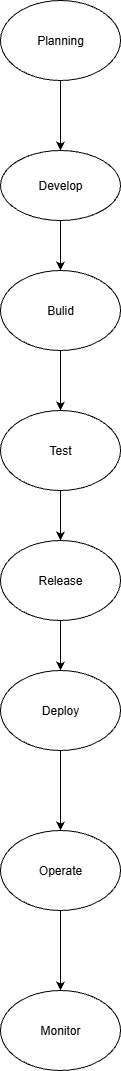

The diagram above was exported from draw.io. Its source (the exported page's mxGraphModel, read from the mxfile embedded in the PNG):
<mxGraphModel dx="1097" dy="1692" grid="1" gridSize="10" guides="1" tooltips="1" connect="1" arrows="1" fold="1" page="1" pageScale="1" pageWidth="850" pageHeight="1100" math="0" shadow="0">
  <root>
    <mxCell id="0" />
    <mxCell id="1" parent="0" />
    <mxCell id="BHUFufdihs8slUHhDQuY-11" value="" style="edgeStyle=orthogonalEdgeStyle;rounded=0;orthogonalLoop=1;jettySize=auto;html=1;" edge="1" parent="1" source="BHUFufdihs8slUHhDQuY-1" target="BHUFufdihs8slUHhDQuY-2">
      <mxGeometry relative="1" as="geometry" />
    </mxCell>
    <mxCell id="BHUFufdihs8slUHhDQuY-1" value="Develop" style="ellipse;whiteSpace=wrap;html=1;" vertex="1" parent="1">
      <mxGeometry x="340" y="80" width="120" height="70" as="geometry" />
    </mxCell>
    <mxCell id="BHUFufdihs8slUHhDQuY-12" style="edgeStyle=orthogonalEdgeStyle;rounded=0;orthogonalLoop=1;jettySize=auto;html=1;exitX=0.5;exitY=1;exitDx=0;exitDy=0;entryX=0.5;entryY=0;entryDx=0;entryDy=0;" edge="1" parent="1" source="BHUFufdihs8slUHhDQuY-2" target="BHUFufdihs8slUHhDQuY-3">
      <mxGeometry relative="1" as="geometry" />
    </mxCell>
    <mxCell id="BHUFufdihs8slUHhDQuY-2" value="Bulid" style="ellipse;whiteSpace=wrap;html=1;" vertex="1" parent="1">
      <mxGeometry x="340" y="200" width="120" height="80" as="geometry" />
    </mxCell>
    <mxCell id="BHUFufdihs8slUHhDQuY-6" value="" style="edgeStyle=orthogonalEdgeStyle;rounded=0;orthogonalLoop=1;jettySize=auto;html=1;" edge="1" parent="1" source="BHUFufdihs8slUHhDQuY-3" target="BHUFufdihs8slUHhDQuY-5">
      <mxGeometry relative="1" as="geometry" />
    </mxCell>
    <mxCell id="BHUFufdihs8slUHhDQuY-3" value="Test" style="ellipse;whiteSpace=wrap;html=1;" vertex="1" parent="1">
      <mxGeometry x="340" y="340" width="120" height="80" as="geometry" />
    </mxCell>
    <mxCell id="BHUFufdihs8slUHhDQuY-9" value="" style="edgeStyle=orthogonalEdgeStyle;rounded=0;orthogonalLoop=1;jettySize=auto;html=1;" edge="1" parent="1" source="BHUFufdihs8slUHhDQuY-4" target="BHUFufdihs8slUHhDQuY-1">
      <mxGeometry relative="1" as="geometry" />
    </mxCell>
    <mxCell id="BHUFufdihs8slUHhDQuY-4" value="Planning" style="ellipse;whiteSpace=wrap;html=1;" vertex="1" parent="1">
      <mxGeometry x="340" y="-70" width="120" height="80" as="geometry" />
    </mxCell>
    <mxCell id="BHUFufdihs8slUHhDQuY-8" value="" style="edgeStyle=orthogonalEdgeStyle;rounded=0;orthogonalLoop=1;jettySize=auto;html=1;" edge="1" parent="1" source="BHUFufdihs8slUHhDQuY-5" target="BHUFufdihs8slUHhDQuY-7">
      <mxGeometry relative="1" as="geometry" />
    </mxCell>
    <mxCell id="BHUFufdihs8slUHhDQuY-5" value="Release" style="ellipse;whiteSpace=wrap;html=1;" vertex="1" parent="1">
      <mxGeometry x="340" y="470" width="120" height="80" as="geometry" />
    </mxCell>
    <mxCell id="BHUFufdihs8slUHhDQuY-14" value="" style="edgeStyle=orthogonalEdgeStyle;rounded=0;orthogonalLoop=1;jettySize=auto;html=1;" edge="1" parent="1" source="BHUFufdihs8slUHhDQuY-7" target="BHUFufdihs8slUHhDQuY-13">
      <mxGeometry relative="1" as="geometry" />
    </mxCell>
    <mxCell id="BHUFufdihs8slUHhDQuY-7" value="Deploy" style="ellipse;whiteSpace=wrap;html=1;" vertex="1" parent="1">
      <mxGeometry x="340" y="600" width="120" height="80" as="geometry" />
    </mxCell>
    <mxCell id="BHUFufdihs8slUHhDQuY-16" value="" style="edgeStyle=orthogonalEdgeStyle;rounded=0;orthogonalLoop=1;jettySize=auto;html=1;" edge="1" parent="1" source="BHUFufdihs8slUHhDQuY-13" target="BHUFufdihs8slUHhDQuY-15">
      <mxGeometry relative="1" as="geometry" />
    </mxCell>
    <mxCell id="BHUFufdihs8slUHhDQuY-13" value="Operate" style="ellipse;whiteSpace=wrap;html=1;" vertex="1" parent="1">
      <mxGeometry x="340" y="760" width="120" height="80" as="geometry" />
    </mxCell>
    <mxCell id="BHUFufdihs8slUHhDQuY-15" value="Monitor" style="ellipse;whiteSpace=wrap;html=1;" vertex="1" parent="1">
      <mxGeometry x="340" y="920" width="120" height="80" as="geometry" />
    </mxCell>
  </root>
</mxGraphModel>